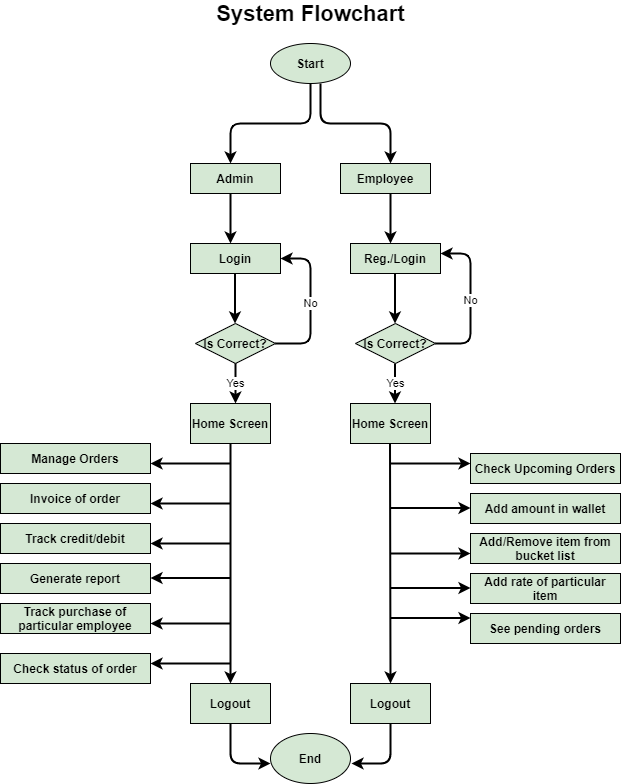

The diagram above was exported from draw.io. Its source (the exported page's mxGraphModel, read from the mxfile embedded in the PNG):
<mxGraphModel dx="1038" dy="1724" grid="1" gridSize="10" guides="1" tooltips="1" connect="1" arrows="1" fold="1" page="1" pageScale="1" pageWidth="827" pageHeight="1169" math="0" shadow="0">
  <root>
    <mxCell id="WIyWlLk6GJQsqaUBKTNV-0" />
    <mxCell id="WIyWlLk6GJQsqaUBKTNV-1" parent="WIyWlLk6GJQsqaUBKTNV-0" />
    <mxCell id="Y9ytyGcU3WVmWLKlDHPy-1" value="Start" style="ellipse;whiteSpace=wrap;html=1;fillColor=#d5e8d4;fontStyle=1;fontSize=12;" parent="WIyWlLk6GJQsqaUBKTNV-1" vertex="1">
      <mxGeometry x="420" y="-1120" width="80" height="40" as="geometry" />
    </mxCell>
    <mxCell id="Y9ytyGcU3WVmWLKlDHPy-2" value="" style="endArrow=classic;html=1;exitX=0.5;exitY=1;exitDx=0;exitDy=0;strokeWidth=2;" parent="WIyWlLk6GJQsqaUBKTNV-1" source="Y9ytyGcU3WVmWLKlDHPy-1" edge="1">
      <mxGeometry width="50" height="50" relative="1" as="geometry">
        <mxPoint x="440" y="-1020" as="sourcePoint" />
        <mxPoint x="380" y="-1000" as="targetPoint" />
        <Array as="points">
          <mxPoint x="460" y="-1040" />
          <mxPoint x="380" y="-1040" />
        </Array>
      </mxGeometry>
    </mxCell>
    <mxCell id="Y9ytyGcU3WVmWLKlDHPy-3" value="" style="endArrow=classic;html=1;strokeWidth=2;" parent="WIyWlLk6GJQsqaUBKTNV-1" edge="1">
      <mxGeometry width="50" height="50" relative="1" as="geometry">
        <mxPoint x="470" y="-1080" as="sourcePoint" />
        <mxPoint x="540" y="-1000" as="targetPoint" />
        <Array as="points">
          <mxPoint x="470" y="-1040" />
          <mxPoint x="540" y="-1040" />
        </Array>
      </mxGeometry>
    </mxCell>
    <mxCell id="Y9ytyGcU3WVmWLKlDHPy-4" value="Admin" style="rounded=0;whiteSpace=wrap;html=1;fillColor=#d5e8d4;fontStyle=1;fontSize=12;" parent="WIyWlLk6GJQsqaUBKTNV-1" vertex="1">
      <mxGeometry x="340" y="-1000" width="90" height="30" as="geometry" />
    </mxCell>
    <mxCell id="Y9ytyGcU3WVmWLKlDHPy-6" value="Employee" style="rounded=0;whiteSpace=wrap;html=1;fillColor=#d5e8d4;fontStyle=1;fontSize=12;" parent="WIyWlLk6GJQsqaUBKTNV-1" vertex="1">
      <mxGeometry x="490" y="-1000" width="90" height="30" as="geometry" />
    </mxCell>
    <mxCell id="Y9ytyGcU3WVmWLKlDHPy-7" value="" style="endArrow=classic;html=1;strokeWidth=2;" parent="WIyWlLk6GJQsqaUBKTNV-1" edge="1">
      <mxGeometry width="50" height="50" relative="1" as="geometry">
        <mxPoint x="380" y="-970" as="sourcePoint" />
        <mxPoint x="380" y="-920" as="targetPoint" />
        <Array as="points" />
      </mxGeometry>
    </mxCell>
    <mxCell id="Y9ytyGcU3WVmWLKlDHPy-8" value="" style="endArrow=classic;html=1;strokeWidth=2;" parent="WIyWlLk6GJQsqaUBKTNV-1" edge="1">
      <mxGeometry width="50" height="50" relative="1" as="geometry">
        <mxPoint x="540" y="-970" as="sourcePoint" />
        <mxPoint x="540" y="-920" as="targetPoint" />
        <Array as="points" />
      </mxGeometry>
    </mxCell>
    <mxCell id="Y9ytyGcU3WVmWLKlDHPy-9" value="Login" style="rounded=0;whiteSpace=wrap;html=1;fillColor=#d5e8d4;fontStyle=1;fontSize=12;" parent="WIyWlLk6GJQsqaUBKTNV-1" vertex="1">
      <mxGeometry x="340" y="-920" width="90" height="30" as="geometry" />
    </mxCell>
    <mxCell id="Y9ytyGcU3WVmWLKlDHPy-10" value="Reg./Login" style="rounded=0;whiteSpace=wrap;html=1;fillColor=#d5e8d4;fontStyle=1;fontSize=12;" parent="WIyWlLk6GJQsqaUBKTNV-1" vertex="1">
      <mxGeometry x="500" y="-920" width="90" height="30" as="geometry" />
    </mxCell>
    <mxCell id="Y9ytyGcU3WVmWLKlDHPy-13" value="" style="endArrow=classic;html=1;strokeWidth=2;" parent="WIyWlLk6GJQsqaUBKTNV-1" edge="1">
      <mxGeometry width="50" height="50" relative="1" as="geometry">
        <mxPoint x="384.5" y="-890" as="sourcePoint" />
        <mxPoint x="384.5" y="-840" as="targetPoint" />
        <Array as="points">
          <mxPoint x="384.5" y="-860" />
        </Array>
      </mxGeometry>
    </mxCell>
    <mxCell id="Y9ytyGcU3WVmWLKlDHPy-14" value="" style="endArrow=classic;html=1;strokeWidth=2;" parent="WIyWlLk6GJQsqaUBKTNV-1" edge="1">
      <mxGeometry width="50" height="50" relative="1" as="geometry">
        <mxPoint x="544.5" y="-890" as="sourcePoint" />
        <mxPoint x="544.5" y="-840" as="targetPoint" />
        <Array as="points">
          <mxPoint x="544.5" y="-860" />
        </Array>
      </mxGeometry>
    </mxCell>
    <mxCell id="Y9ytyGcU3WVmWLKlDHPy-15" value="Is Correct?" style="rhombus;whiteSpace=wrap;html=1;fillColor=#d5e8d4;fontStyle=1;fontSize=12;" parent="WIyWlLk6GJQsqaUBKTNV-1" vertex="1">
      <mxGeometry x="345" y="-840" width="80" height="40" as="geometry" />
    </mxCell>
    <mxCell id="Y9ytyGcU3WVmWLKlDHPy-16" value="Is Correct?" style="rhombus;whiteSpace=wrap;html=1;fillColor=#d5e8d4;fontStyle=1;fontSize=12;" parent="WIyWlLk6GJQsqaUBKTNV-1" vertex="1">
      <mxGeometry x="505" y="-840" width="80" height="40" as="geometry" />
    </mxCell>
    <mxCell id="Y9ytyGcU3WVmWLKlDHPy-17" value="No" style="endArrow=classic;html=1;entryX=1;entryY=0.5;entryDx=0;entryDy=0;strokeWidth=2;" parent="WIyWlLk6GJQsqaUBKTNV-1" target="Y9ytyGcU3WVmWLKlDHPy-9" edge="1">
      <mxGeometry width="50" height="50" relative="1" as="geometry">
        <mxPoint x="425" y="-820" as="sourcePoint" />
        <mxPoint x="460" y="-910" as="targetPoint" />
        <Array as="points">
          <mxPoint x="460" y="-820" />
          <mxPoint x="460" y="-860" />
          <mxPoint x="460" y="-905" />
        </Array>
      </mxGeometry>
    </mxCell>
    <mxCell id="Y9ytyGcU3WVmWLKlDHPy-18" value="Yes" style="endArrow=classic;html=1;exitX=0.5;exitY=1;exitDx=0;exitDy=0;strokeWidth=2;" parent="WIyWlLk6GJQsqaUBKTNV-1" source="Y9ytyGcU3WVmWLKlDHPy-15" edge="1">
      <mxGeometry width="50" height="50" relative="1" as="geometry">
        <mxPoint x="380" y="-810" as="sourcePoint" />
        <mxPoint x="385" y="-760" as="targetPoint" />
      </mxGeometry>
    </mxCell>
    <mxCell id="Y9ytyGcU3WVmWLKlDHPy-20" value="No" style="endArrow=classic;html=1;entryX=1;entryY=0.5;entryDx=0;entryDy=0;exitX=1;exitY=0.5;exitDx=0;exitDy=0;strokeWidth=2;" parent="WIyWlLk6GJQsqaUBKTNV-1" source="Y9ytyGcU3WVmWLKlDHPy-16" edge="1">
      <mxGeometry width="50" height="50" relative="1" as="geometry">
        <mxPoint x="585" y="-825" as="sourcePoint" />
        <mxPoint x="590" y="-910" as="targetPoint" />
        <Array as="points">
          <mxPoint x="620" y="-820" />
          <mxPoint x="620" y="-865" />
          <mxPoint x="620" y="-910" />
        </Array>
      </mxGeometry>
    </mxCell>
    <mxCell id="Y9ytyGcU3WVmWLKlDHPy-21" value="Yes" style="endArrow=classic;html=1;exitX=0.5;exitY=1;exitDx=0;exitDy=0;strokeWidth=2;" parent="WIyWlLk6GJQsqaUBKTNV-1" edge="1">
      <mxGeometry width="50" height="50" relative="1" as="geometry">
        <mxPoint x="544.5" y="-800" as="sourcePoint" />
        <mxPoint x="544.5" y="-760" as="targetPoint" />
        <mxPoint as="offset" />
      </mxGeometry>
    </mxCell>
    <mxCell id="Y9ytyGcU3WVmWLKlDHPy-22" value="Home Screen" style="rounded=0;whiteSpace=wrap;html=1;fillColor=#d5e8d4;fontStyle=1;fontSize=12;" parent="WIyWlLk6GJQsqaUBKTNV-1" vertex="1">
      <mxGeometry x="340" y="-760" width="80" height="40" as="geometry" />
    </mxCell>
    <mxCell id="Y9ytyGcU3WVmWLKlDHPy-23" value="Home Screen" style="rounded=0;whiteSpace=wrap;html=1;fillColor=#d5e8d4;fontStyle=1;fontSize=12;" parent="WIyWlLk6GJQsqaUBKTNV-1" vertex="1">
      <mxGeometry x="500" y="-760" width="80" height="40" as="geometry" />
    </mxCell>
    <mxCell id="Y9ytyGcU3WVmWLKlDHPy-24" value="" style="endArrow=classic;html=1;exitX=0.5;exitY=1;exitDx=0;exitDy=0;strokeWidth=2;" parent="WIyWlLk6GJQsqaUBKTNV-1" source="Y9ytyGcU3WVmWLKlDHPy-22" edge="1">
      <mxGeometry width="50" height="50" relative="1" as="geometry">
        <mxPoint x="410" y="-650" as="sourcePoint" />
        <mxPoint x="380" y="-480" as="targetPoint" />
      </mxGeometry>
    </mxCell>
    <mxCell id="Y9ytyGcU3WVmWLKlDHPy-25" value="" style="endArrow=classic;html=1;strokeWidth=2;" parent="WIyWlLk6GJQsqaUBKTNV-1" edge="1">
      <mxGeometry width="50" height="50" relative="1" as="geometry">
        <mxPoint x="380" y="-700" as="sourcePoint" />
        <mxPoint x="300" y="-700" as="targetPoint" />
      </mxGeometry>
    </mxCell>
    <mxCell id="Y9ytyGcU3WVmWLKlDHPy-26" value="Manage Orders" style="rounded=0;whiteSpace=wrap;html=1;fillColor=#d5e8d4;fontStyle=1;fontSize=12;" parent="WIyWlLk6GJQsqaUBKTNV-1" vertex="1">
      <mxGeometry x="150" y="-720" width="150" height="30" as="geometry" />
    </mxCell>
    <mxCell id="Y9ytyGcU3WVmWLKlDHPy-27" value="" style="endArrow=classic;html=1;strokeWidth=2;" parent="WIyWlLk6GJQsqaUBKTNV-1" edge="1">
      <mxGeometry width="50" height="50" relative="1" as="geometry">
        <mxPoint x="380" y="-660" as="sourcePoint" />
        <mxPoint x="300" y="-660" as="targetPoint" />
      </mxGeometry>
    </mxCell>
    <mxCell id="Y9ytyGcU3WVmWLKlDHPy-28" value="Invoice of order" style="rounded=0;whiteSpace=wrap;html=1;fillColor=#d5e8d4;fontStyle=1;fontSize=12;" parent="WIyWlLk6GJQsqaUBKTNV-1" vertex="1">
      <mxGeometry x="150" y="-680" width="150" height="30" as="geometry" />
    </mxCell>
    <mxCell id="Y9ytyGcU3WVmWLKlDHPy-29" value="" style="endArrow=classic;html=1;strokeWidth=2;" parent="WIyWlLk6GJQsqaUBKTNV-1" edge="1">
      <mxGeometry width="50" height="50" relative="1" as="geometry">
        <mxPoint x="380" y="-620" as="sourcePoint" />
        <mxPoint x="300" y="-620" as="targetPoint" />
      </mxGeometry>
    </mxCell>
    <mxCell id="Y9ytyGcU3WVmWLKlDHPy-30" value="Track credit/debit" style="rounded=0;whiteSpace=wrap;html=1;fillColor=#d5e8d4;fontStyle=1;fontSize=12;" parent="WIyWlLk6GJQsqaUBKTNV-1" vertex="1">
      <mxGeometry x="150" y="-640" width="150" height="30" as="geometry" />
    </mxCell>
    <mxCell id="Y9ytyGcU3WVmWLKlDHPy-31" value="" style="endArrow=classic;html=1;strokeWidth=2;" parent="WIyWlLk6GJQsqaUBKTNV-1" edge="1">
      <mxGeometry width="50" height="50" relative="1" as="geometry">
        <mxPoint x="380" y="-585.5" as="sourcePoint" />
        <mxPoint x="300" y="-585.5" as="targetPoint" />
        <Array as="points">
          <mxPoint x="340" y="-585.5" />
        </Array>
      </mxGeometry>
    </mxCell>
    <mxCell id="Y9ytyGcU3WVmWLKlDHPy-32" value="Generate report" style="rounded=0;whiteSpace=wrap;html=1;fillColor=#d5e8d4;fontStyle=1;fontSize=12;" parent="WIyWlLk6GJQsqaUBKTNV-1" vertex="1">
      <mxGeometry x="150" y="-600" width="150" height="30" as="geometry" />
    </mxCell>
    <mxCell id="Y9ytyGcU3WVmWLKlDHPy-33" value="" style="endArrow=classic;html=1;strokeWidth=2;" parent="WIyWlLk6GJQsqaUBKTNV-1" edge="1">
      <mxGeometry width="50" height="50" relative="1" as="geometry">
        <mxPoint x="380" y="-540" as="sourcePoint" />
        <mxPoint x="300" y="-540" as="targetPoint" />
        <Array as="points">
          <mxPoint x="340" y="-540" />
        </Array>
      </mxGeometry>
    </mxCell>
    <mxCell id="Y9ytyGcU3WVmWLKlDHPy-34" value="Track purchase of particular employee" style="rounded=0;whiteSpace=wrap;html=1;fillColor=#d5e8d4;fontStyle=1;fontSize=12;" parent="WIyWlLk6GJQsqaUBKTNV-1" vertex="1">
      <mxGeometry x="150" y="-560" width="150" height="30" as="geometry" />
    </mxCell>
    <mxCell id="Y9ytyGcU3WVmWLKlDHPy-35" value="Logout" style="rounded=0;whiteSpace=wrap;html=1;fillColor=#d5e8d4;fontStyle=1;fontSize=12;" parent="WIyWlLk6GJQsqaUBKTNV-1" vertex="1">
      <mxGeometry x="340" y="-480" width="80" height="40" as="geometry" />
    </mxCell>
    <mxCell id="Y9ytyGcU3WVmWLKlDHPy-37" value="" style="endArrow=classic;html=1;exitX=0.5;exitY=1;exitDx=0;exitDy=0;strokeWidth=2;" parent="WIyWlLk6GJQsqaUBKTNV-1" edge="1">
      <mxGeometry width="50" height="50" relative="1" as="geometry">
        <mxPoint x="539.5" y="-720" as="sourcePoint" />
        <mxPoint x="540" y="-480" as="targetPoint" />
      </mxGeometry>
    </mxCell>
    <mxCell id="Y9ytyGcU3WVmWLKlDHPy-38" value="" style="endArrow=classic;html=1;strokeWidth=2;" parent="WIyWlLk6GJQsqaUBKTNV-1" edge="1">
      <mxGeometry width="50" height="50" relative="1" as="geometry">
        <mxPoint x="540" y="-700" as="sourcePoint" />
        <mxPoint x="620" y="-700" as="targetPoint" />
      </mxGeometry>
    </mxCell>
    <mxCell id="Y9ytyGcU3WVmWLKlDHPy-39" value="Check Upcoming Orders" style="rounded=0;whiteSpace=wrap;html=1;fillColor=#d5e8d4;fontStyle=1;fontSize=12;" parent="WIyWlLk6GJQsqaUBKTNV-1" vertex="1">
      <mxGeometry x="620" y="-710" width="150" height="30" as="geometry" />
    </mxCell>
    <mxCell id="Y9ytyGcU3WVmWLKlDHPy-40" value="Add amount in wallet" style="rounded=0;whiteSpace=wrap;html=1;fillColor=#d5e8d4;fontStyle=1;fontSize=12;" parent="WIyWlLk6GJQsqaUBKTNV-1" vertex="1">
      <mxGeometry x="620" y="-670" width="150" height="30" as="geometry" />
    </mxCell>
    <mxCell id="Y9ytyGcU3WVmWLKlDHPy-41" value="Add/Remove item from bucket list" style="rounded=0;whiteSpace=wrap;html=1;fillColor=#d5e8d4;fontStyle=1;fontSize=12;" parent="WIyWlLk6GJQsqaUBKTNV-1" vertex="1">
      <mxGeometry x="620" y="-630" width="150" height="30" as="geometry" />
    </mxCell>
    <mxCell id="Y9ytyGcU3WVmWLKlDHPy-42" value="Add rate of particular item" style="rounded=0;whiteSpace=wrap;html=1;fillColor=#d5e8d4;fontStyle=1;fontSize=12;" parent="WIyWlLk6GJQsqaUBKTNV-1" vertex="1">
      <mxGeometry x="620" y="-590" width="150" height="30" as="geometry" />
    </mxCell>
    <mxCell id="Y9ytyGcU3WVmWLKlDHPy-43" value="See pending orders" style="rounded=0;whiteSpace=wrap;html=1;fillColor=#d5e8d4;fontStyle=1;fontSize=12;" parent="WIyWlLk6GJQsqaUBKTNV-1" vertex="1">
      <mxGeometry x="620" y="-550" width="150" height="30" as="geometry" />
    </mxCell>
    <mxCell id="Y9ytyGcU3WVmWLKlDHPy-44" value="" style="endArrow=classic;html=1;strokeWidth=2;" parent="WIyWlLk6GJQsqaUBKTNV-1" edge="1">
      <mxGeometry width="50" height="50" relative="1" as="geometry">
        <mxPoint x="540" y="-655.5" as="sourcePoint" />
        <mxPoint x="620" y="-655.5" as="targetPoint" />
      </mxGeometry>
    </mxCell>
    <mxCell id="Y9ytyGcU3WVmWLKlDHPy-45" value="" style="endArrow=classic;html=1;strokeWidth=2;" parent="WIyWlLk6GJQsqaUBKTNV-1" edge="1">
      <mxGeometry width="50" height="50" relative="1" as="geometry">
        <mxPoint x="540" y="-610" as="sourcePoint" />
        <mxPoint x="620" y="-610" as="targetPoint" />
      </mxGeometry>
    </mxCell>
    <mxCell id="Y9ytyGcU3WVmWLKlDHPy-46" value="" style="endArrow=classic;html=1;strokeWidth=2;" parent="WIyWlLk6GJQsqaUBKTNV-1" edge="1">
      <mxGeometry width="50" height="50" relative="1" as="geometry">
        <mxPoint x="540" y="-575.5" as="sourcePoint" />
        <mxPoint x="620" y="-575.5" as="targetPoint" />
      </mxGeometry>
    </mxCell>
    <mxCell id="Y9ytyGcU3WVmWLKlDHPy-47" value="" style="endArrow=classic;html=1;strokeWidth=2;" parent="WIyWlLk6GJQsqaUBKTNV-1" edge="1">
      <mxGeometry width="50" height="50" relative="1" as="geometry">
        <mxPoint x="540" y="-545.5" as="sourcePoint" />
        <mxPoint x="620" y="-545.5" as="targetPoint" />
      </mxGeometry>
    </mxCell>
    <mxCell id="Y9ytyGcU3WVmWLKlDHPy-48" value="" style="endArrow=classic;html=1;strokeWidth=2;" parent="WIyWlLk6GJQsqaUBKTNV-1" edge="1">
      <mxGeometry width="50" height="50" relative="1" as="geometry">
        <mxPoint x="380" y="-500" as="sourcePoint" />
        <mxPoint x="300" y="-500" as="targetPoint" />
        <Array as="points">
          <mxPoint x="340" y="-500" />
        </Array>
      </mxGeometry>
    </mxCell>
    <mxCell id="Y9ytyGcU3WVmWLKlDHPy-49" value="Check status of order" style="rounded=0;whiteSpace=wrap;html=1;fillColor=#d5e8d4;fontStyle=1;fontSize=12;" parent="WIyWlLk6GJQsqaUBKTNV-1" vertex="1">
      <mxGeometry x="150" y="-510" width="150" height="30" as="geometry" />
    </mxCell>
    <mxCell id="Y9ytyGcU3WVmWLKlDHPy-50" value="Logout" style="rounded=0;whiteSpace=wrap;html=1;fillColor=#d5e8d4;fontStyle=1;fontSize=12;" parent="WIyWlLk6GJQsqaUBKTNV-1" vertex="1">
      <mxGeometry x="500" y="-480" width="80" height="40" as="geometry" />
    </mxCell>
    <mxCell id="Y9ytyGcU3WVmWLKlDHPy-51" value="" style="endArrow=classic;html=1;strokeWidth=2;" parent="WIyWlLk6GJQsqaUBKTNV-1" edge="1">
      <mxGeometry width="50" height="50" relative="1" as="geometry">
        <mxPoint x="380" y="-440" as="sourcePoint" />
        <mxPoint x="420" y="-400" as="targetPoint" />
        <Array as="points">
          <mxPoint x="380" y="-400" />
        </Array>
      </mxGeometry>
    </mxCell>
    <mxCell id="Y9ytyGcU3WVmWLKlDHPy-52" value="End" style="ellipse;whiteSpace=wrap;html=1;fillColor=#d5e8d4;fontStyle=1;fontSize=12;" parent="WIyWlLk6GJQsqaUBKTNV-1" vertex="1">
      <mxGeometry x="420" y="-430" width="80" height="50" as="geometry" />
    </mxCell>
    <mxCell id="Y9ytyGcU3WVmWLKlDHPy-53" value="" style="endArrow=classic;html=1;strokeWidth=2;" parent="WIyWlLk6GJQsqaUBKTNV-1" edge="1">
      <mxGeometry width="50" height="50" relative="1" as="geometry">
        <mxPoint x="540" y="-440" as="sourcePoint" />
        <mxPoint x="501" y="-400" as="targetPoint" />
        <Array as="points">
          <mxPoint x="540" y="-400" />
        </Array>
      </mxGeometry>
    </mxCell>
    <mxCell id="Y9ytyGcU3WVmWLKlDHPy-54" value="&lt;b&gt;&lt;font style=&quot;font-size: 22px&quot;&gt;System Flowchart&lt;/font&gt;&lt;/b&gt;" style="text;html=1;align=center;verticalAlign=middle;resizable=0;points=[];autosize=1;" parent="WIyWlLk6GJQsqaUBKTNV-1" vertex="1">
      <mxGeometry x="360" y="-1160" width="200" height="20" as="geometry" />
    </mxCell>
  </root>
</mxGraphModel>